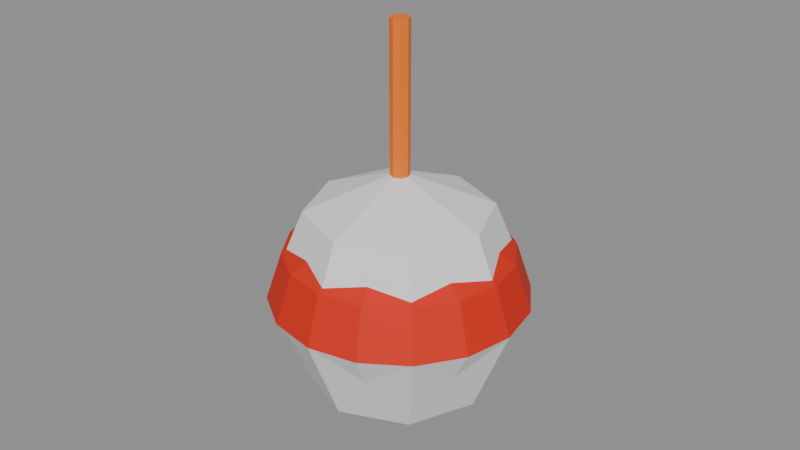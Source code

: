 # Source: Prop_WZ_FishingFloat_Rest.blend  (saved by Blender 4.3.34; exported with 4.5.12 LTS)
import bpy
from mathutils import Matrix  # noqa: F401  (used for matrix-valued properties, if any)

bpy.ops.wm.read_factory_settings(use_empty=True)
scene = bpy.context.scene
scene.name = 'Scene'

# ---- materials (node trees are filled in below, after node groups)
mat_prop_wz_fishingfloat_rest_m0 = bpy.data.materials.new('Prop_WZ_FishingFloat_Rest_M0')
mat_prop_wz_fishingfloat_rest_m0.diffuse_color = (0.9406, 0.9406, 0.9406, 1.0)
mat_prop_wz_fishingfloat_rest_m1 = bpy.data.materials.new('Prop_WZ_FishingFloat_Rest_M1')
mat_prop_wz_fishingfloat_rest_m1.diffuse_color = (0.6941, 0.01699, 0.0, 1.0)
mat_prop_wz_fishingfloat_rest_m2 = bpy.data.materials.new('Prop_WZ_FishingFloat_Rest_M2')
mat_prop_wz_fishingfloat_rest_m2.diffuse_color = (0.9406, 0.1905, 0.005522, 1.0)

# ---- material node trees
mat_prop_wz_fishingfloat_rest_m0.use_nodes = True; mat_prop_wz_fishingfloat_rest_m0.node_tree.nodes.clear()
_N = mat_prop_wz_fishingfloat_rest_m0.node_tree.nodes; _L = mat_prop_wz_fishingfloat_rest_m0.node_tree.links
n0 = _N.new('ShaderNodeBsdfPrincipled'); n0.name = 'Principled BSDF'; n0.location = (10, 300)
n0.inputs[0].default_value = (0.9406, 0.9406, 0.9406, 1.0)
n0.inputs[2].default_value = 0.7
n1 = _N.new('ShaderNodeOutputMaterial'); n1.name = 'Material Output'; n1.location = (300, 300)
_L.new(n0.outputs[0], n1.inputs[0])
n1.is_active_output = True
mat_prop_wz_fishingfloat_rest_m1.use_nodes = True; mat_prop_wz_fishingfloat_rest_m1.node_tree.nodes.clear()
_N = mat_prop_wz_fishingfloat_rest_m1.node_tree.nodes; _L = mat_prop_wz_fishingfloat_rest_m1.node_tree.links
n0 = _N.new('ShaderNodeBsdfPrincipled'); n0.name = 'Principled BSDF'; n0.location = (10, 300)
n0.inputs[0].default_value = (0.6941, 0.01699, 0.0, 1.0)
n0.inputs[2].default_value = 0.7
n1 = _N.new('ShaderNodeOutputMaterial'); n1.name = 'Material Output'; n1.location = (300, 300)
_L.new(n0.outputs[0], n1.inputs[0])
n1.is_active_output = True
mat_prop_wz_fishingfloat_rest_m2.use_nodes = True; mat_prop_wz_fishingfloat_rest_m2.node_tree.nodes.clear()
_N = mat_prop_wz_fishingfloat_rest_m2.node_tree.nodes; _L = mat_prop_wz_fishingfloat_rest_m2.node_tree.links
n0 = _N.new('ShaderNodeBsdfPrincipled'); n0.name = 'Principled BSDF'; n0.location = (10, 300)
n0.inputs[0].default_value = (0.9406, 0.1905, 0.005522, 1.0)
n0.inputs[2].default_value = 0.6
n1 = _N.new('ShaderNodeOutputMaterial'); n1.name = 'Material Output'; n1.location = (300, 300)
_L.new(n0.outputs[0], n1.inputs[0])
n1.is_active_output = True

# ---- meshes
me_prop_wz_fishingfloat_rest = bpy.data.meshes.new('Prop_WZ_FishingFloat_Rest')
me_prop_wz_fishingfloat_rest.from_pydata([(0.004, 0.0, 0.0), (0.003696, 0.001531, 0.0), (0.002828, 0.002828, 0.0), (0.001531, 0.003696, 0.0), (2.449e-19, 0.004, 0.0), (-0.001531, 0.003696, 0.0), (-0.002828, 0.002828, 0.0), (-0.003696, 0.001531, 0.0), (-0.004, 4.899e-19, 0.0), (-0.003696, -0.001531, 0.0), (-0.002828, -0.002828, 0.0), (-0.001531, -0.003696, 0.0), (-7.348e-19, -0.004, 0.0), (0.001531, -0.003696, 0.0), (0.002828, -0.002828, 0.0), (0.003696, -0.001531, 0.0), (0.025, 0.0, 0.012), (0.0231, 0.009567, 0.012), (0.01768, 0.01768, 0.012), (0.009567, 0.0231, 0.012), (1.531e-18, 0.025, 0.012), (-0.009567, 0.0231, 0.012), (-0.01768, 0.01768, 0.012), (-0.0231, 0.009567, 0.012), (-0.025, 3.062e-18, 0.012), (-0.0231, -0.009567, 0.012), (-0.01768, -0.01768, 0.012), (-0.009567, -0.0231, 0.012), (-4.592e-18, -0.025, 0.012), (0.009567, -0.0231, 0.012), (0.01768, -0.01768, 0.012), (0.0231, -0.009567, 0.012), (0.04, 0.0, 0.035), (0.03696, 0.01531, 0.035), (0.02828, 0.02828, 0.035), (0.01531, 0.03696, 0.035), (2.449e-18, 0.04, 0.035), (-0.01531, 0.03696, 0.035), (-0.02828, 0.02828, 0.035), (-0.03696, 0.01531, 0.035), (-0.04, 4.899e-18, 0.035), (-0.03696, -0.01531, 0.035), (-0.02828, -0.02828, 0.035), (-0.01531, -0.03696, 0.035), (-7.348e-18, -0.04, 0.035), (0.01531, -0.03696, 0.035), (0.02828, -0.02828, 0.035), (0.03696, -0.01531, 0.035), (0.04, 0.0, 0.035), (0.03696, 0.01531, 0.035), (0.02828, 0.02828, 0.035), (0.01531, 0.03696, 0.035), (2.449e-18, 0.04, 0.035), (-0.01531, 0.03696, 0.035), (-0.02828, 0.02828, 0.035), (-0.03696, 0.01531, 0.035), (-0.04, 4.899e-18, 0.035), (-0.03696, -0.01531, 0.035), (-0.02828, -0.02828, 0.035), (-0.01531, -0.03696, 0.035), (-7.348e-18, -0.04, 0.035), (0.01531, -0.03696, 0.035), (0.02828, -0.02828, 0.035), (0.03696, -0.01531, 0.035), (0.035, 0.0, 0.05), (0.03234, 0.01339, 0.05), (0.02475, 0.02475, 0.05), (0.01339, 0.03234, 0.05), (2.143e-18, 0.035, 0.05), (-0.01339, 0.03234, 0.05), (-0.02475, 0.02475, 0.05), (-0.03234, 0.01339, 0.05), (-0.035, 4.286e-18, 0.05), (-0.03234, -0.01339, 0.05), (-0.02475, -0.02475, 0.05), (-0.01339, -0.03234, 0.05), (-6.429e-18, -0.035, 0.05), (0.01339, -0.03234, 0.05), (0.02475, -0.02475, 0.05), (0.03234, -0.01339, 0.05), (0.012, 0.0, 0.065), (0.01109, 0.004592, 0.065), (0.008485, 0.008485, 0.065), (0.004592, 0.01109, 0.065), (7.348e-19, 0.012, 0.065), (-0.004592, 0.01109, 0.065), (-0.008485, 0.008485, 0.065), (-0.01109, 0.004592, 0.065), (-0.012, 1.47e-18, 0.065), (-0.01109, -0.004592, 0.065), (-0.008485, -0.008485, 0.065), (-0.004592, -0.01109, 0.065), (-2.204e-18, -0.012, 0.065), (0.004592, -0.01109, 0.065), (0.008485, -0.008485, 0.065), (0.01109, -0.004592, 0.065), (0.004, 0.0, 0.07), (0.003696, 0.001531, 0.07), (0.002828, 0.002828, 0.07), (0.001531, 0.003696, 0.07), (2.449e-19, 0.004, 0.07), (-0.001531, 0.003696, 0.07), (-0.002828, 0.002828, 0.07), (-0.003696, 0.001531, 0.07), (-0.004, 4.899e-19, 0.07), (-0.003696, -0.001531, 0.07), (-0.002828, -0.002828, 0.07), (-0.001531, -0.003696, 0.07), (-7.348e-19, -0.004, 0.07), (0.001531, -0.003696, 0.07), (0.002828, -0.002828, 0.07), (0.003696, -0.001531, 0.07), (0.003, 0.0, 0.07), (0.002121, 0.002121, 0.07), (1.837e-19, 0.003, 0.07), (-0.002121, 0.002121, 0.07), (-0.003, 3.674e-19, 0.07), (-0.002121, -0.002121, 0.07), (-5.511e-19, -0.003, 0.07), (0.002121, -0.002121, 0.07), (0.003, 0.0, 0.12), (0.002121, 0.002121, 0.12), (1.837e-19, 0.003, 0.12), (-0.002121, 0.002121, 0.12), (-0.003, 3.674e-19, 0.12), (-0.002121, -0.002121, 0.12), (-5.511e-19, -0.003, 0.12), (0.002121, -0.002121, 0.12), (-0.003, -0.003, 0.0), (-0.003, -0.003, 0.006), (-0.003, 0.003, 0.0), (-0.003, 0.003, 0.006), (0.003, -0.003, 0.0), (0.003, -0.003, 0.006), (0.003, 0.003, 0.0), (0.003, 0.003, 0.006)], [], [(0, 1, 17, 16), (1, 2, 18, 17), (2, 3, 19, 18), (3, 4, 20, 19), (4, 5, 21, 20), (5, 6, 22, 21), (6, 7, 23, 22), (7, 8, 24, 23), (8, 9, 25, 24), (9, 10, 26, 25), (10, 11, 27, 26), (11, 12, 28, 27), (12, 13, 29, 28), (13, 14, 30, 29), (14, 15, 31, 30), (15, 0, 16, 31), (16, 17, 33, 32), (17, 18, 34, 33), (18, 19, 35, 34), (19, 20, 36, 35), (20, 21, 37, 36), (21, 22, 38, 37), (22, 23, 39, 38), (23, 24, 40, 39), (24, 25, 41, 40), (25, 26, 42, 41), (26, 27, 43, 42), (27, 28, 44, 43), (28, 29, 45, 44), (29, 30, 46, 45), (30, 31, 47, 46), (31, 16, 32, 47), (15, 14, 13, 12, 11, 10, 9, 8, 7, 6, 5, 4, 3, 2, 1, 0), (48, 49, 65, 64), (49, 50, 66, 65), (50, 51, 67, 66), (51, 52, 68, 67), (52, 53, 69, 68), (53, 54, 70, 69), (54, 55, 71, 70), (55, 56, 72, 71), (56, 57, 73, 72), (57, 58, 74, 73), (58, 59, 75, 74), (59, 60, 76, 75), (60, 61, 77, 76), (61, 62, 78, 77), (62, 63, 79, 78), (63, 48, 64, 79), (64, 65, 81, 80), (65, 66, 82, 81), (66, 67, 83, 82), (67, 68, 84, 83), (68, 69, 85, 84), (69, 70, 86, 85), (70, 71, 87, 86), (71, 72, 88, 87), (72, 73, 89, 88), (73, 74, 90, 89), (74, 75, 91, 90), (75, 76, 92, 91), (76, 77, 93, 92), (77, 78, 94, 93), (78, 79, 95, 94), (79, 64, 80, 95), (80, 81, 97, 96), (81, 82, 98, 97), (82, 83, 99, 98), (83, 84, 100, 99), (84, 85, 101, 100), (85, 86, 102, 101), (86, 87, 103, 102), (87, 88, 104, 103), (88, 89, 105, 104), (89, 90, 106, 105), (90, 91, 107, 106), (91, 92, 108, 107), (92, 93, 109, 108), (93, 94, 110, 109), (94, 95, 111, 110), (95, 80, 96, 111), (96, 97, 98, 99, 100, 101, 102, 103, 104, 105, 106, 107, 108, 109, 110, 111), (112, 113, 121, 120), (113, 114, 122, 121), (114, 115, 123, 122), (115, 116, 124, 123), (116, 117, 125, 124), (117, 118, 126, 125), (118, 119, 127, 126), (119, 112, 120, 127), (119, 118, 117, 116, 115, 114, 113, 112), (120, 121, 122, 123, 124, 125, 126, 127), (128, 129, 131, 130), (130, 131, 135, 134), (134, 135, 133, 132), (132, 133, 129, 128), (130, 134, 132, 128), (135, 131, 129, 133)])
me_prop_wz_fishingfloat_rest.polygons.foreach_set('material_index', [0, 0, 0, 0, 0, 0, 0, 0, 0, 0, 0, 0, 0, 0, 0, 0, 0, 0, 0, 0, 0, 0, 0, 0, 0, 0, 0, 0, 0, 0, 0, 0, 0, 1, 1, 1, 1, 1, 1, 1, 1, 1, 1, 1, 1, 1, 1, 1, 1, 1, 1, 1, 1, 1, 1, 1, 1, 1, 1, 1, 1, 1, 1, 1, 1, 1, 1, 1, 1, 1, 1, 1, 1, 1, 1, 1, 1, 1, 1, 1, 1, 1, 2, 2, 2, 2, 2, 2, 2, 2, 2, 2, 2, 2, 2, 2, 2, 2])
me_prop_wz_fishingfloat_rest.materials.append(mat_prop_wz_fishingfloat_rest_m0)
me_prop_wz_fishingfloat_rest.materials.append(mat_prop_wz_fishingfloat_rest_m1)
me_prop_wz_fishingfloat_rest.materials.append(mat_prop_wz_fishingfloat_rest_m2)
me_prop_wz_fishingfloat_rest.update()
me_usp_prop_wz_fishingfloat_rest_00 = bpy.data.meshes.new('USP_Prop_WZ_FishingFloat_Rest_00')
me_usp_prop_wz_fishingfloat_rest_00.from_pydata([(0.02, 0.02, 0.06328), (0.02828, 0.02828, 0.035), (0.02, 0.02, 0.006716), (0.02828, 0.0, 0.06328), (0.04, 0.0, 0.035), (0.02828, 0.0, 0.006716), (0.02, -0.02, 0.06328), (0.02828, -0.02828, 0.035), (0.02, -0.02, 0.006716), (0.0, -0.02828, 0.06328), (0.0, -0.04, 0.035), (0.0, -0.02828, 0.006716), (-0.02, -0.02, 0.06328), (-0.02828, -0.02828, 0.035), (-0.02, -0.02, 0.006716), (0.0, 0.0, -0.005), (-0.02828, 0.0, 0.06328), (-0.04, 0.0, 0.035), (-0.02828, 0.0, 0.006716), (-0.02, 0.02, 0.06328), (-0.02828, 0.02828, 0.035), (-0.02, 0.02, 0.006716), (0.0, 0.0, 0.075), (0.0, 0.02828, 0.06328), (0.0, 0.04, 0.035), (0.0, 0.02828, 0.006716)], [], [(25, 24, 1, 2), (23, 22, 0), (15, 25, 2), (24, 23, 0, 1), (2, 1, 4, 5), (0, 22, 3), (15, 2, 5), (1, 0, 3, 4), (5, 4, 7, 8), (3, 22, 6), (15, 5, 8), (4, 3, 6, 7), (8, 7, 10, 11), (6, 22, 9), (15, 8, 11), (7, 6, 9, 10), (11, 10, 13, 14), (9, 22, 12), (15, 11, 14), (10, 9, 12, 13), (14, 13, 17, 18), (12, 22, 16), (15, 14, 18), (13, 12, 16, 17), (17, 16, 19, 20), (18, 17, 20, 21), (16, 22, 19), (15, 18, 21), (15, 21, 25), (20, 19, 23, 24), (21, 20, 24, 25), (19, 22, 23)])
me_usp_prop_wz_fishingfloat_rest_00.update()

# ---- objects
ob_prop_wz_fishingfloat_rest = bpy.data.objects.new('Prop_WZ_FishingFloat_Rest', me_prop_wz_fishingfloat_rest)
ob_socket_line = bpy.data.objects.new('SOCKET_Line', None)
ob_usp_prop_wz_fishingfloat_rest_00 = bpy.data.objects.new('USP_Prop_WZ_FishingFloat_Rest_00', me_usp_prop_wz_fishingfloat_rest_00)

# ---- transforms, parenting, visibility, modifiers, constraints
ob_prop_wz_fishingfloat_rest.location = (0.0, 0.0, 0.0)
ob_socket_line.parent = ob_prop_wz_fishingfloat_rest
ob_socket_line.location = (0.0, 0.0, 0.003)
ob_socket_line.empty_display_type = 'ARROWS'
ob_socket_line.empty_display_size = 0.03
ob_usp_prop_wz_fishingfloat_rest_00.parent = ob_prop_wz_fishingfloat_rest
ob_usp_prop_wz_fishingfloat_rest_00.location = (0.0, 0.0, 0.0)
ob_usp_prop_wz_fishingfloat_rest_00.display_type = 'WIRE'

# ---- collection membership
scene.collection.objects.link(ob_prop_wz_fishingfloat_rest)
scene.collection.objects.link(ob_socket_line)
scene.collection.objects.link(ob_usp_prop_wz_fishingfloat_rest_00)

# ---- scene / render settings (as saved in the file)
scene.frame_start = 1; scene.frame_end = 250; scene.frame_set(1)
scene.render.engine = 'BLENDER_EEVEE_NEXT'
bpy.context.view_layer.update()

# ---- added for rendering (the .blend has no active camera and no usable light): camera, sun + grey world if the file has none
cam_auto = bpy.data.cameras.new('AutoCamera')
cam_auto.lens = 50.0
cam_auto.sensor_width = 36.0
cam_auto.clip_end = 1000.0
ob_auto_camera = bpy.data.objects.new('AutoCamera', cam_auto)
scene.collection.objects.link(ob_auto_camera)
ob_auto_camera.location = (0.185045, -0.222054, 0.205536)
ob_auto_camera.rotation_euler = (1.09748, -7.21219e-08, 0.694738)
scene.camera = ob_auto_camera
light_auto_sun = bpy.data.lights.new('AutoSun', 'SUN')
light_auto_sun.energy = 3.0
light_auto_sun.angle = 0.0523599
ob_auto_sun = bpy.data.objects.new('AutoSun', light_auto_sun)
scene.collection.objects.link(ob_auto_sun)
ob_auto_sun.rotation_euler = (0.872665, 0.174533, 0.523599)
if scene.world is None:
    world_auto = bpy.data.worlds.new('AutoWorld')
    world_auto.color = (0.3, 0.3, 0.3)
    scene.world = world_auto
bpy.context.view_layer.update()
